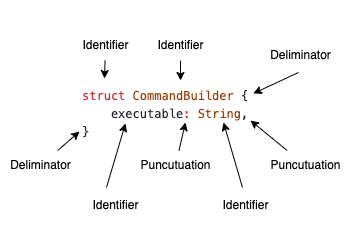

The diagram above was exported from draw.io. Its source (the exported page's mxGraphModel, read from the mxfile embedded in the PNG):
<mxGraphModel dx="570" dy="573" grid="1" gridSize="10" guides="1" tooltips="1" connect="1" arrows="1" fold="1" page="1" pageScale="1" pageWidth="827" pageHeight="1169" math="0" shadow="0">
  <root>
    <mxCell id="0" />
    <mxCell id="1" parent="0" />
    <mxCell id="5" value="" style="rounded=0;whiteSpace=wrap;html=1;fillColor=default;strokeColor=none;" vertex="1" parent="1">
      <mxGeometry x="40" y="40" width="360" height="240" as="geometry" />
    </mxCell>
    <mxCell id="4" value="&lt;div style=&quot;color: rgb(31, 35, 40); background-color: rgb(255, 255, 255); font-family: Menlo, Monaco, &amp;quot;Courier New&amp;quot;, monospace; font-weight: normal; font-size: 12px; line-height: 18px;&quot;&gt;&lt;div&gt;&lt;span style=&quot;color: #cf222e;&quot;&gt;struct&lt;/span&gt;&lt;span style=&quot;color: #1f2328;&quot;&gt; &lt;/span&gt;&lt;span style=&quot;color: #953800;&quot;&gt;CommandBuilder&lt;/span&gt;&lt;span style=&quot;color: #1f2328;&quot;&gt; {&lt;/span&gt;&lt;/div&gt;&lt;div&gt;&lt;span style=&quot;color: #1f2328;&quot;&gt;&amp;nbsp; &amp;nbsp; executable&lt;/span&gt;&lt;span style=&quot;color: #cf222e;&quot;&gt;:&lt;/span&gt;&lt;span style=&quot;color: #1f2328;&quot;&gt; &lt;/span&gt;&lt;span style=&quot;color: #953800;&quot;&gt;String&lt;/span&gt;&lt;span style=&quot;color: #1f2328;&quot;&gt;,&lt;/span&gt;&lt;/div&gt;&lt;div&gt;&lt;span style=&quot;color: #1f2328;&quot;&gt;}&lt;/span&gt;&lt;/div&gt;&lt;/div&gt;" style="text;whiteSpace=wrap;html=1;" vertex="1" parent="1">
      <mxGeometry x="120" y="120" width="200" height="80" as="geometry" />
    </mxCell>
    <mxCell id="21" style="edgeStyle=none;html=1;entryX=0.12;entryY=-0.025;entryDx=0;entryDy=0;entryPerimeter=0;" edge="1" parent="1" source="6" target="4">
      <mxGeometry relative="1" as="geometry" />
    </mxCell>
    <mxCell id="6" value="Identifier" style="text;html=1;align=center;verticalAlign=middle;resizable=0;points=[];autosize=1;strokeColor=none;fillColor=none;" vertex="1" parent="1">
      <mxGeometry x="110" y="70" width="70" height="30" as="geometry" />
    </mxCell>
    <mxCell id="20" style="edgeStyle=none;html=1;" edge="1" parent="1" source="7" target="4">
      <mxGeometry relative="1" as="geometry" />
    </mxCell>
    <mxCell id="7" value="Identifier" style="text;html=1;align=center;verticalAlign=middle;resizable=0;points=[];autosize=1;strokeColor=none;fillColor=none;" vertex="1" parent="1">
      <mxGeometry x="185" y="70" width="70" height="30" as="geometry" />
    </mxCell>
    <mxCell id="27" style="edgeStyle=none;html=1;entryX=-0.056;entryY=0.333;entryDx=0;entryDy=0;entryPerimeter=0;exitX=0.371;exitY=-0.1;exitDx=0;exitDy=0;exitPerimeter=0;" edge="1" parent="1" source="8">
      <mxGeometry relative="1" as="geometry">
        <mxPoint x="158.31926238613642" y="193" as="sourcePoint" />
        <mxPoint x="164.96000000000004" y="162.99" as="targetPoint" />
      </mxGeometry>
    </mxCell>
    <mxCell id="8" value="Identifier" style="text;html=1;align=center;verticalAlign=middle;resizable=0;points=[];autosize=1;strokeColor=none;fillColor=none;" vertex="1" parent="1">
      <mxGeometry x="120" y="230" width="70" height="30" as="geometry" />
    </mxCell>
    <mxCell id="26" style="edgeStyle=none;html=1;entryX=0.75;entryY=1;entryDx=0;entryDy=0;exitX=0.457;exitY=-0.1;exitDx=0;exitDy=0;exitPerimeter=0;" edge="1" parent="1" source="10">
      <mxGeometry relative="1" as="geometry">
        <mxPoint x="273" y="192" as="sourcePoint" />
        <mxPoint x="263" y="162" as="targetPoint" />
      </mxGeometry>
    </mxCell>
    <mxCell id="10" value="Identifier" style="text;html=1;align=center;verticalAlign=middle;resizable=0;points=[];autosize=1;strokeColor=none;fillColor=none;" vertex="1" parent="1">
      <mxGeometry x="250" y="230" width="70" height="30" as="geometry" />
    </mxCell>
    <mxCell id="25" style="edgeStyle=none;html=1;" edge="1" parent="1" source="11">
      <mxGeometry relative="1" as="geometry">
        <mxPoint x="220.78947368421052" y="242" as="sourcePoint" />
        <mxPoint x="225" y="162" as="targetPoint" />
      </mxGeometry>
    </mxCell>
    <mxCell id="11" value="Puncutuation" style="text;html=1;align=center;verticalAlign=middle;resizable=0;points=[];autosize=1;strokeColor=none;fillColor=none;" vertex="1" parent="1">
      <mxGeometry x="170" y="190" width="90" height="30" as="geometry" />
    </mxCell>
    <mxCell id="22" style="edgeStyle=none;html=1;entryX=0.85;entryY=0.5;entryDx=0;entryDy=0;entryPerimeter=0;" edge="1" parent="1" source="12" target="4">
      <mxGeometry relative="1" as="geometry" />
    </mxCell>
    <mxCell id="12" value="Puncutuation" style="text;html=1;align=center;verticalAlign=middle;resizable=0;points=[];autosize=1;strokeColor=none;fillColor=none;" vertex="1" parent="1">
      <mxGeometry x="300" y="190" width="90" height="30" as="geometry" />
    </mxCell>
    <mxCell id="13" value="Deliminator" style="text;html=1;align=center;verticalAlign=middle;resizable=0;points=[];autosize=1;strokeColor=none;fillColor=none;" vertex="1" parent="1">
      <mxGeometry x="300" y="80" width="80" height="30" as="geometry" />
    </mxCell>
    <mxCell id="15" style="edgeStyle=none;html=1;entryX=-0.005;entryY=0.638;entryDx=0;entryDy=0;entryPerimeter=0;" edge="1" parent="1" source="14" target="4">
      <mxGeometry relative="1" as="geometry" />
    </mxCell>
    <mxCell id="14" value="Deliminator" style="text;html=1;align=center;verticalAlign=middle;resizable=0;points=[];autosize=1;strokeColor=none;fillColor=none;" vertex="1" parent="1">
      <mxGeometry x="40" y="190" width="80" height="30" as="geometry" />
    </mxCell>
    <mxCell id="24" value="" style="endArrow=classic;html=1;exitX=0.475;exitY=1.067;exitDx=0;exitDy=0;exitPerimeter=0;" edge="1" parent="1" source="13">
      <mxGeometry width="50" height="50" relative="1" as="geometry">
        <mxPoint x="314" y="122.00999999999999" as="sourcePoint" />
        <mxPoint x="292.8778191802314" y="133" as="targetPoint" />
      </mxGeometry>
    </mxCell>
  </root>
</mxGraphModel>